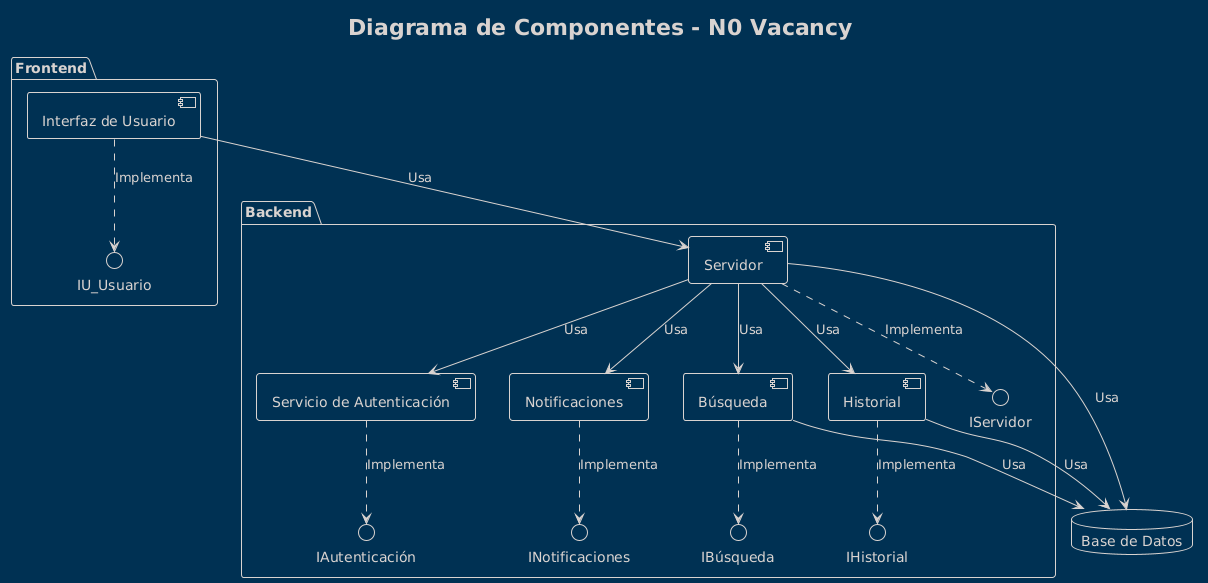

The diagram above was rendered by PlantUML. Its source (embedded in the PNG):
@startuml
!theme blueprint
title Diagrama de Componentes - N0 Vacancy

package "Frontend" {
    component "Interfaz de Usuario" as UI
interface "IU_Usuario" as UI_Interface
}

package "Backend" {
    component "Búsqueda" as Search
    component "Historial" as History
    component "Servidor" as Server
    component "Servicio de Autenticación" as Auth
    component "Notificaciones" as Notifications

interface "IBúsqueda" as Search_Interface
interface "IHistorial" as History_Interface
interface "IServidor" as Server_Interface
interface "IAutenticación" as Auth_Interface
interface "INotificaciones" as Notifications_Interface

}

database "Base de Datos" as DB


UI --> Server : Usa
Server --> DB : Usa
Server --> Auth : Usa
Server --> Notifications : Usa
Server --> Search : Usa
Server --> History : Usa

Search --> DB : Usa
History --> DB : Usa

UI ..> UI_Interface : Implementa
Server ..> Server_Interface : Implementa
Auth ..> Auth_Interface : Implementa
Notifications ..> Notifications_Interface : Implementa
Search ..> Search_Interface : Implementa
History ..> History_Interface : Implementa
@enduml